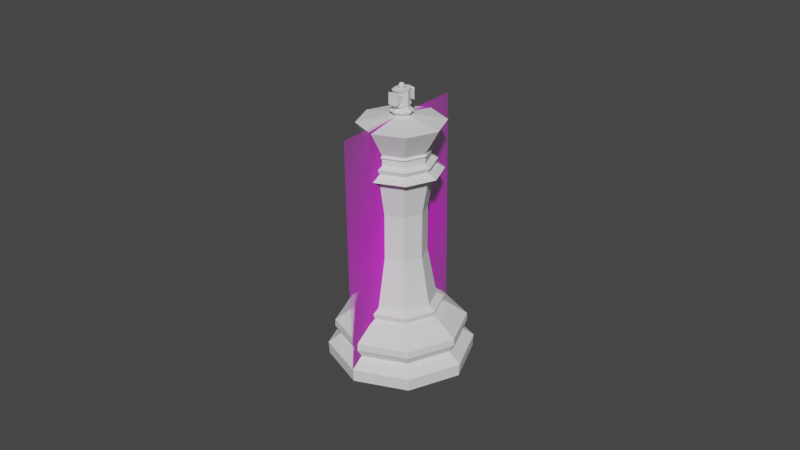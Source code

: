 # Source: King.blend  (saved by Blender 2.82.7; exported with 4.5.12 LTS)
import bpy
from mathutils import Matrix  # noqa: F401  (used for matrix-valued properties, if any)

bpy.ops.wm.read_factory_settings(use_empty=True)
scene = bpy.context.scene
scene.name = 'Scene'

# ---- collections
col_collection = bpy.data.collections.new('Collection'); scene.collection.children.link(col_collection)

# ---- images (referenced by path relative to the original .blend; pixels are not part of the script)
import os
ASSET_DIR = os.environ.get("B2B_ASSET_DIR", "")  # directory of the original .blend (textures are referenced by path, not embedded)
HERE = os.path.dirname(os.path.abspath(__file__))  # packed textures are extracted next to this script under _unpacked/

def load_image(name, relpath, width, height, colorspace="sRGB"):
    """Load a texture the original file referenced (path relative to the .blend, or extracted next to this script)."""
    p = next((c for c in (os.path.join(HERE, relpath), os.path.join(ASSET_DIR, relpath)) if relpath and os.path.exists(c)), "")
    if p:
        img = bpy.data.images.load(p, check_existing=True)
        img.name = name
    else:  # same state as the original file: an image datablock whose file is absent (Cycles renders it pink)
        img = bpy.data.images.new(name, width, height)
        img.source = "FILE"
        img.filepath = "//" + (relpath or name)
    img.colorspace_settings.name = colorspace
    return img
img_staunton_king_png = load_image('Staunton King.png', 'Staunton King.png', 1024, 1024, 'sRGB')

# ---- materials (node trees are filled in below, after node groups)
mat_staunton_knight = bpy.data.materials.new('Staunton Knight')
mat_staunton_knight.surface_render_method = 'BLENDED'
mat_staunton_knight.blend_method = 'BLEND'
mat_staunton_knight.use_transparent_shadow = False

# ---- material node trees
mat_staunton_knight.use_nodes = True; mat_staunton_knight.node_tree.nodes.clear()
_N = mat_staunton_knight.node_tree.nodes; _L = mat_staunton_knight.node_tree.links
n0 = _N.new('ShaderNodeOutputMaterial'); n0.name = 'Material Output'; n0.location = (300, 300)
n1 = _N.new('ShaderNodeTexImage'); n1.name = 'Image Texture'; n1.location = (-200, 300)
n1.image = img_staunton_king_png
n1.extension = 'CLIP'
n2 = _N.new('ShaderNodeBsdfPrincipled'); n2.name = 'Principled BSDF'; n2.location = (0, 300)
n2.distribution = 'GGX'
n2.subsurface_method = 'BURLEY'
n2.inputs[3].default_value = 1.45
n2.inputs[27].default_value = (0.0, 0.0, 0.0, 1.0)
n2.inputs[28].default_value = 1.0
_L.new(n1.outputs[0], n2.inputs[0])
_L.new(n1.outputs[1], n2.inputs[4])
_L.new(n2.outputs[0], n0.inputs[0])
n0.is_active_output = True

# ---- world
world_world = bpy.data.worlds.new('World'); scene.world = world_world
world_world.use_nodes = True; world_world.node_tree.nodes.clear()
_N = world_world.node_tree.nodes; _L = world_world.node_tree.links
n0 = _N.new('ShaderNodeOutputWorld'); n0.name = 'World Output'; n0.location = (300, 300)
n1 = _N.new('ShaderNodeBackground'); n1.name = 'Background'; n1.location = (10, 300)
n1.inputs[0].default_value = (0.05088, 0.05088, 0.05088, 1.0)
_L.new(n1.outputs[0], n0.inputs[0])
n0.is_active_output = True
world_world.color = (0.05088, 0.05088, 0.05088)
world_world.use_sun_shadow = False
world_world.sun_shadow_jitter_overblur = 0.0

# ---- meshes
me_cylinder_001 = bpy.data.meshes.new('Cylinder.001')
me_cylinder_001.from_pydata([(7.289e-10, 0.01297, 0.01861), (0.009171, 0.009171, 0.01861), (0.01297, 3.633e-09, 0.01861), (0.009171, -0.009171, 0.01861), (-3.497e-09, -0.01297, 0.01861), (-0.009171, -0.009171, 0.01861), (-0.01297, 1.518e-08, 0.01861), (-0.009171, 0.009171, 0.01861), (5.47e-10, 0.0146, 0.01579), (1.728e-10, 0.02017, 0.01185), (0.01427, 0.01427, 0.01185), (0.01033, 0.01033, 0.01579), (0.02017, 1.739e-09, 0.01185), (0.0146, 3.215e-09, 0.01579), (0.01427, -0.01427, 0.01185), (0.01033, -0.01033, 0.01579), (-6.406e-09, -0.02017, 0.01185), (-4.213e-09, -0.0146, 0.01579), (-0.01427, -0.01427, 0.01185), (-0.01033, -0.01033, 0.01579), (-0.02017, 1.97e-08, 0.01185), (-0.0146, 1.621e-08, 0.01579), (-0.01427, 0.01427, 0.01185), (-0.01033, 0.01033, 0.01579), (0.0159, 0.0159, 0.003867), (0.02249, 1.545e-09, 0.003867), (0.0159, -0.0159, 0.003867), (-7.31e-09, -0.02249, 0.003867), (-0.0159, -0.0159, 0.003867), (-0.02249, 2.156e-08, 0.003867), (-0.0159, 0.0159, 0.003867), (1.652e-11, 0.02249, 0.003867), (2.13e-10, 0.01853, 0.006857), (0.0131, 0.0131, 0.006857), (0.01853, 2.293e-09, 0.006857), (0.0131, -0.0131, 0.006857), (-5.913e-09, -0.01853, 0.006857), (-0.0131, -0.0131, 0.006857), (-0.01853, 1.888e-08, 0.006857), (-0.0131, 0.0131, 0.006857), (-1.52e-09, 0.02225, 0.0), (-0.008714, 0.008714, 0.01674), (0.01573, 0.01573, 0.0), (-0.01232, 1.476e-08, 0.01674), (0.02225, 5.146e-10, 0.0), (-0.008714, -0.008714, 0.01674), (0.01573, -0.01573, 0.0), (-3.267e-09, -0.01232, 0.01674), (-6.646e-09, -0.02225, 0.0), (0.008714, -0.008714, 0.01674), (-0.01573, -0.01573, 0.0), (0.01232, 3.789e-09, 0.01674), (-0.02225, 1.904e-08, 0.0), (0.008714, 0.008714, 0.01674), (-0.01573, 0.01573, 0.0), (7.497e-10, 0.01232, 0.01674), (9.21e-10, 0.01062, 0.0197), (0.007512, 0.007512, 0.0197), (0.01062, 4.151e-09, 0.0197), (0.007512, -0.007512, 0.0197), (-2.541e-09, -0.01062, 0.0197), (-0.007512, -0.007512, 0.0197), (-0.01062, 1.361e-08, 0.0197), (-0.007512, 0.007512, 0.0197), (-2.318e-07, 0.00955, 0.05969), (0.006753, 0.006752, 0.05969), (0.00955, -4.394e-07, 0.05969), (0.006753, -0.006753, 0.05969), (-2.349e-07, -0.00955, 0.05969), (-0.006753, -0.006753, 0.05969), (-0.00955, -4.309e-07, 0.05969), (-0.006753, 0.006752, 0.05969), (-0.007679, -4.321e-07, 0.03509), (-0.007679, -4.321e-07, 0.04927), (-0.00543, 0.005429, 0.04927), (-0.00543, 0.005429, 0.03509), (-2.342e-07, -0.007679, 0.03509), (-2.342e-07, -0.007679, 0.04927), (-0.00543, -0.00543, 0.04927), (-0.00543, -0.00543, 0.03509), (0.007679, -4.39e-07, 0.03509), (0.007679, -4.39e-07, 0.04927), (0.00543, -0.00543, 0.04927), (0.00543, -0.00543, 0.03509), (-2.317e-07, 0.007678, 0.03509), (-2.317e-07, 0.007678, 0.04927), (0.00543, 0.005429, 0.04927), (0.00543, 0.005429, 0.03509), (0.006753, 0.006752, 0.06272), (-2.321e-07, 0.00955, 0.06272), (0.00955, -4.394e-07, 0.06272), (0.006753, -0.006753, 0.06272), (-2.352e-07, -0.00955, 0.06272), (-0.006753, -0.006753, 0.06272), (-0.00955, -4.309e-07, 0.06272), (-0.006753, 0.006752, 0.06272), (0.008847, 0.008847, 0.06121), (0.01251, -4.4e-07, 0.06121), (-0.01251, -4.289e-07, 0.06121), (-0.008848, 0.008847, 0.06121), (-2.364e-07, -0.01251, 0.06121), (-0.008848, -0.008848, 0.06121), (0.008847, -0.008848, 0.06121), (-2.323e-07, 0.01251, 0.06121), (0.007398, 0.007398, 0.06424), (-2.322e-07, 0.01046, 0.06424), (0.01046, -4.396e-07, 0.06424), (0.007398, -0.007399, 0.06424), (-2.356e-07, -0.01046, 0.06424), (-0.007399, -0.007399, 0.06424), (-0.01046, -4.303e-07, 0.06424), (-0.007399, 0.007398, 0.06424), (0.006038, 0.006038, 0.06489), (-2.321e-07, 0.008539, 0.06489), (0.008539, -4.392e-07, 0.06489), (0.006038, -0.006038, 0.06489), (-2.349e-07, -0.008539, 0.06489), (-0.006038, -0.006038, 0.06489), (-0.008539, -4.316e-07, 0.06489), (-0.006038, 0.006038, 0.06489), (0.006038, 0.006038, 0.06691), (-2.322e-07, 0.008539, 0.06691), (0.008539, -4.392e-07, 0.06691), (0.006038, -0.006038, 0.06691), (-2.35e-07, -0.008539, 0.06691), (-0.006038, -0.006038, 0.06691), (-0.008539, -4.316e-07, 0.06691), (-0.006038, 0.006038, 0.06691), (0.006038, 0.006038, 0.06813), (-2.324e-07, 0.008539, 0.06813), (0.008539, -4.392e-07, 0.06813), (0.006038, -0.006038, 0.06813), (-2.352e-07, -0.008539, 0.06813), (-0.006038, -0.006038, 0.06813), (-0.008539, -4.316e-07, 0.06813), (-0.006038, 0.006038, 0.06813), (-0.009124, -4.312e-07, 0.06752), (-0.006452, 0.006451, 0.06752), (-2.353e-07, -0.009124, 0.06752), (-0.006452, -0.006452, 0.06752), (0.009124, -4.393e-07, 0.06752), (0.006451, -0.006452, 0.06752), (-2.324e-07, 0.009124, 0.06752), (0.006451, 0.006451, 0.06752), (0.009244, 0.009244, 0.07592), (-2.338e-07, 0.01307, 0.07592), (0.01307, -4.403e-07, 0.07592), (0.009244, -0.009245, 0.07592), (-2.381e-07, -0.01307, 0.07592), (-0.009244, -0.009245, 0.07592), (-0.01307, -4.286e-07, 0.07592), (-0.009244, 0.009244, 0.07592), (0.001637, 0.001637, 0.07798), (-2.331e-07, 0.002315, 0.07798), (0.002315, -4.379e-07, 0.07798), (0.001637, -0.001638, 0.07798), (-2.339e-07, -0.002316, 0.07798), (-0.001638, -0.001638, 0.07798), (-0.002316, -4.359e-07, 0.07798), (-0.001638, 0.001637, 0.07798), (1.797e-10, 0.02028, 0.009671), (0.01434, 0.01434, 0.009671), (0.02028, 1.805e-09, 0.009671), (0.01434, -0.01434, 0.009671), (-6.478e-09, -0.02028, 0.009671), (-0.01434, -0.01434, 0.009671), (-0.02028, 1.991e-08, 0.009671), (-0.01434, 0.01434, 0.009671), (0.001637, 0.001637, 0.08029), (-2.31e-07, 0.002315, 0.08029), (0.002315, -4.379e-07, 0.08029), (0.001637, -0.001638, 0.08029), (-2.317e-07, -0.002316, 0.08029), (-0.001638, -0.001638, 0.08029), (-0.002316, -4.359e-07, 0.08029), (-0.001638, 0.001637, 0.08029), (0.002508, 0.002508, 0.07924), (0.003547, -4.382e-07, 0.07924), (-0.003548, -4.351e-07, 0.07924), (-0.002509, 0.002508, 0.07924), (-2.333e-07, -0.003548, 0.07924), (-0.002509, -0.002509, 0.07924), (0.002508, -0.002509, 0.07924), (-2.321e-07, 0.003547, 0.07924), (0.001637, 0.001637, 0.08074), (-2.313e-07, 0.002315, 0.08074), (0.002315, -4.379e-07, 0.08074), (0.001637, -0.001638, 0.08074), (-2.321e-07, -0.002316, 0.08074), (-0.001638, -0.001638, 0.08074), (-0.002316, -4.359e-07, 0.08074), (-0.001638, 0.001637, 0.08074), (0.001637, 0.002456, 0.08088), (-2.317e-07, 0.003473, 0.08088), (0.002315, -4.382e-07, 0.08088), (0.001637, -0.002456, 0.08088), (-2.324e-07, -0.003474, 0.08088), (-0.001638, -0.002456, 0.08088), (-0.002316, -4.351e-07, 0.08088), (-0.001638, 0.002456, 0.08088), (0.0002504, 0.0002193, 0.08552), (-2.335e-07, 0.000289, 0.08552), (0.000386, -4.377e-07, 0.08552), (0.0002504, -0.0002202, 0.08552), (-2.335e-07, -0.0002899, 0.08552), (-0.0002508, -0.0002202, 0.08552), (-0.0003865, -4.374e-07, 0.08552), (-0.0002508, 0.0002193, 0.08552), (-0.001638, 0.001637, 0.08223), (-0.001638, 0.001637, 0.08258), (-0.001638, 0.001637, 0.08332), (-0.001638, 0.001637, 0.08405), (-0.001638, 0.001637, 0.0844), (-2.332e-07, 0.002315, 0.0844), (-2.329e-07, 0.002315, 0.08429), (-2.323e-07, 0.002315, 0.08234), (-2.32e-07, 0.002315, 0.08223), (-0.001638, -0.001638, 0.08223), (-0.001638, -0.001638, 0.08258), (-0.001638, -0.001638, 0.08332), (-0.001638, -0.001638, 0.08405), (-0.001638, -0.001638, 0.0844), (-0.002316, -4.359e-07, 0.0844), (-0.002316, -4.359e-07, 0.08405), (-0.002316, -4.359e-07, 0.08332), (-0.002316, -4.359e-07, 0.08258), (-0.002316, -4.359e-07, 0.08223), (0.001637, -0.001638, 0.08223), (0.001637, -0.001638, 0.08258), (0.001637, -0.001638, 0.08332), (0.001637, -0.001638, 0.08405), (0.001637, -0.001638, 0.0844), (-2.34e-07, -0.002316, 0.0844), (-2.337e-07, -0.002316, 0.08429), (-2.33e-07, -0.002316, 0.08234), (-2.327e-07, -0.002316, 0.08223), (0.001637, 0.001637, 0.08223), (0.001637, 0.001637, 0.08258), (0.001637, 0.001637, 0.08332), (0.001637, 0.001637, 0.08405), (0.001637, 0.001637, 0.0844), (0.002315, -4.379e-07, 0.0844), (0.002315, -4.379e-07, 0.08405), (0.002315, -4.379e-07, 0.08332), (0.002315, -4.379e-07, 0.08258), (0.002315, -4.379e-07, 0.08223), (-0.001638, 0.00356, 0.08155), (-0.001638, 0.00356, 0.08332), (-0.001638, 0.00356, 0.08508), (-2.329e-07, 0.00356, 0.08532), (-2.326e-07, 0.00356, 0.08332), (-2.323e-07, 0.00356, 0.08131), (-0.001638, -0.003729, 0.08155), (-0.001638, -0.003729, 0.08332), (-0.001638, -0.003729, 0.08508), (0.001637, -0.003729, 0.08155), (0.001637, -0.003729, 0.08332), (0.001637, -0.003729, 0.08508), (-2.337e-07, -0.003729, 0.08532), (-2.333e-07, -0.003729, 0.08332), (-2.33e-07, -0.003729, 0.08131), (0.001637, 0.00356, 0.08155), (0.001637, 0.00356, 0.08332), (0.001637, 0.00356, 0.08508), (-3.379e-05, 0.0006618, 0.087), (-3.379e-05, 0.0006618, 0.08567), (0.0004368, 0.0004668, 0.087), (0.0006318, 0.0006618, 0.08633), (0.0004368, 0.0004668, 0.08567), (0.0006318, -3.798e-06, 0.087), (0.0009075, -3.798e-06, 0.08633), (0.0006318, -3.798e-06, 0.08567), (0.0004368, -0.0004744, 0.087), (0.0006318, -0.0006694, 0.08633), (0.0004368, -0.0004744, 0.08567), (-3.379e-05, -3.798e-06, 0.08727), (-3.379e-05, -0.0006694, 0.087), (-3.379e-05, -0.000945, 0.08633), (-3.379e-05, -0.0006694, 0.08567), (-0.0005044, -0.0004744, 0.087), (-0.0006993, -0.0006694, 0.08633), (-0.0005044, -0.0004744, 0.08567), (-0.0006993, -3.798e-06, 0.087), (-0.000975, -3.798e-06, 0.08633), (-0.0006993, -3.798e-06, 0.08567), (-0.0005044, 0.0004668, 0.087), (-0.0006993, 0.0006618, 0.08633), (-0.0005044, 0.0004668, 0.08567), (-3.379e-05, 0.0009374, 0.08633), (0.001637, 0.002456, 0.08552), (-2.335e-07, 0.003473, 0.08552), (0.002315, -4.382e-07, 0.08552), (0.001637, -0.002456, 0.08552), (-2.343e-07, -0.003474, 0.08552), (-0.001638, -0.002456, 0.08552), (-0.002316, -4.351e-07, 0.08552), (-0.001638, 0.002456, 0.08552)], [], [(1, 0, 56, 57), (1, 2, 51, 53), (161, 33, 32, 160), (39, 32, 31, 30), (38, 39, 30, 29), (37, 38, 29, 28), (36, 37, 28, 27), (35, 36, 27, 26), (34, 35, 26, 25), (167, 22, 9, 160), (40, 42, 44, 46, 48, 50, 52, 54), (162, 34, 33, 161), (163, 35, 34, 162), (164, 36, 35, 163), (165, 37, 36, 164), (166, 38, 37, 165), (167, 39, 38, 166), (44, 42, 24, 25), (31, 24, 42, 40), (23, 41, 55, 8), (48, 46, 26, 27), (6, 7, 41, 43), (50, 48, 27, 28), (5, 6, 43, 45), (52, 50, 28, 29), (4, 5, 45, 47), (54, 52, 29, 30), (3, 4, 47, 49), (54, 30, 31, 40), (0, 1, 53, 55), (2, 3, 49, 51), (23, 8, 9, 22), (46, 44, 25, 26), (33, 34, 25, 24), (19, 21, 20, 18), (17, 19, 18, 16), (41, 7, 0, 55), (15, 17, 16, 14), (43, 41, 23, 21), (13, 15, 14, 12), (45, 43, 21, 19), (11, 13, 12, 10), (47, 45, 19, 17), (8, 11, 10, 9), (49, 47, 17, 15), (55, 53, 11, 8), (51, 49, 15, 13), (32, 33, 24, 31), (53, 51, 13, 11), (21, 23, 22, 20), (74, 73, 70, 71), (0, 7, 63, 56), (6, 5, 61, 62), (4, 3, 59, 60), (2, 1, 57, 58), (7, 6, 62, 63), (5, 4, 60, 61), (3, 2, 58, 59), (97, 96, 88, 90), (78, 77, 68, 69), (82, 81, 66, 67), (86, 85, 64, 65), (85, 74, 71, 64), (73, 78, 69, 70), (77, 82, 67, 68), (81, 86, 65, 66), (58, 57, 87, 80), (80, 87, 86, 81), (60, 59, 83, 76), (76, 83, 82, 77), (62, 61, 79, 72), (72, 79, 78, 73), (56, 63, 75, 84), (84, 75, 74, 85), (57, 56, 84, 87), (87, 84, 85, 86), (59, 58, 80, 83), (83, 80, 81, 82), (61, 60, 76, 79), (79, 76, 77, 78), (63, 62, 72, 75), (75, 72, 73, 74), (95, 94, 110, 111), (99, 98, 94, 95), (101, 100, 92, 93), (102, 97, 90, 91), (96, 103, 89, 88), (103, 99, 95, 89), (98, 101, 93, 94), (100, 102, 91, 92), (68, 67, 102, 100), (70, 69, 101, 98), (64, 71, 99, 103), (65, 64, 103, 96), (67, 66, 97, 102), (69, 68, 100, 101), (71, 70, 98, 99), (66, 65, 96, 97), (105, 111, 119, 113), (93, 92, 108, 109), (91, 90, 106, 107), (88, 89, 105, 104), (89, 95, 111, 105), (94, 93, 109, 110), (92, 91, 107, 108), (90, 88, 104, 106), (117, 116, 124, 125), (110, 109, 117, 118), (108, 107, 115, 116), (106, 104, 112, 114), (111, 110, 118, 119), (109, 108, 116, 117), (107, 106, 114, 115), (104, 105, 113, 112), (137, 136, 134, 135), (115, 114, 122, 123), (112, 113, 121, 120), (113, 119, 127, 121), (118, 117, 125, 126), (116, 115, 123, 124), (114, 112, 120, 122), (119, 118, 126, 127), (134, 133, 149, 150), (139, 138, 132, 133), (141, 140, 130, 131), (143, 142, 129, 128), (142, 137, 135, 129), (136, 139, 133, 134), (138, 141, 131, 132), (140, 143, 128, 130), (122, 120, 143, 140), (124, 123, 141, 138), (126, 125, 139, 136), (121, 127, 137, 142), (120, 121, 142, 143), (123, 122, 140, 141), (125, 124, 138, 139), (127, 126, 136, 137), (151, 150, 158, 159), (132, 131, 147, 148), (130, 128, 144, 146), (135, 134, 150, 151), (133, 132, 148, 149), (131, 130, 146, 147), (128, 129, 145, 144), (129, 135, 151, 145), (177, 176, 168, 170), (149, 148, 156, 157), (147, 146, 154, 155), (144, 145, 153, 152), (145, 151, 159, 153), (150, 149, 157, 158), (148, 147, 155, 156), (146, 144, 152, 154), (22, 167, 166, 20), (20, 166, 165, 18), (18, 165, 164, 16), (16, 164, 163, 14), (14, 163, 162, 12), (12, 162, 161, 10), (39, 167, 160, 32), (10, 161, 160, 9), (171, 170, 186, 187), (179, 178, 174, 175), (181, 180, 172, 173), (182, 177, 170, 171), (176, 183, 169, 168), (183, 179, 175, 169), (178, 181, 173, 174), (180, 182, 171, 172), (156, 155, 182, 180), (158, 157, 181, 178), (153, 159, 179, 183), (152, 153, 183, 176), (155, 154, 177, 182), (157, 156, 180, 181), (159, 158, 178, 179), (154, 152, 176, 177), (188, 187, 195, 196), (168, 169, 185, 184), (169, 175, 191, 185), (174, 173, 189, 190), (172, 171, 187, 188), (170, 168, 184, 186), (175, 174, 190, 191), (173, 172, 188, 189), (213, 212, 296, 290), (186, 184, 192, 194), (191, 190, 198, 199), (189, 188, 196, 197), (187, 186, 194, 195), (184, 185, 193, 192), (185, 191, 199, 193), (190, 189, 197, 198), (201, 207, 287, 265), (222, 221, 294, 295), (232, 231, 292, 293), (241, 240, 289, 291), (212, 222, 295, 296), (221, 232, 293, 294), (231, 241, 291, 292), (240, 213, 290, 289), (192, 193, 216, 236), (236, 216, 215, 237), (233, 220, 254, 258), (229, 230, 257, 256), (239, 214, 213, 240), (195, 194, 245, 227), (227, 245, 244, 228), (228, 244, 243, 229), (229, 243, 242, 230), (230, 242, 241, 231), (197, 196, 235, 217), (217, 235, 234, 218), (228, 229, 256, 255), (234, 228, 255, 260), (220, 233, 232, 221), (199, 198, 226, 208), (208, 226, 225, 209), (209, 225, 224, 210), (210, 224, 223, 211), (211, 223, 222, 212), (194, 192, 236, 245), (245, 236, 237, 244), (244, 237, 238, 243), (243, 238, 239, 242), (242, 239, 240, 241), (196, 195, 227, 235), (235, 227, 228, 234), (218, 234, 260, 252), (214, 239, 263, 249), (233, 230, 231, 232), (198, 197, 217, 226), (226, 217, 218, 225), (225, 218, 219, 224), (224, 219, 220, 223), (223, 220, 221, 222), (193, 199, 208, 216), (216, 208, 209, 215), (220, 219, 253, 254), (219, 218, 252, 253), (214, 211, 212, 213), (261, 251, 250, 262), (262, 250, 249, 263), (252, 260, 259, 253), (253, 259, 258, 254), (260, 255, 256, 259), (259, 256, 257, 258), (251, 246, 247, 250), (250, 247, 248, 249), (230, 233, 258, 257), (215, 209, 246, 251), (209, 210, 247, 246), (238, 237, 261, 262), (210, 211, 248, 247), (239, 238, 262, 263), (211, 214, 249, 248), (237, 215, 251, 261), (265, 288, 267, 268), (264, 275, 266), (288, 264, 266, 267), (268, 267, 270, 271), (266, 275, 269), (267, 266, 269, 270), (271, 270, 273, 274), (269, 275, 272), (270, 269, 272, 273), (274, 273, 277, 278), (272, 275, 276), (273, 272, 276, 277), (278, 277, 280, 281), (276, 275, 279), (277, 276, 279, 280), (280, 279, 282, 283), (281, 280, 283, 284), (279, 275, 282), (283, 282, 285, 286), (284, 283, 286, 287), (282, 275, 285), (286, 285, 264, 288), (287, 286, 288, 265), (285, 275, 264), (201, 200, 289, 290), (200, 202, 291, 289), (202, 203, 292, 291), (203, 204, 293, 292), (204, 205, 294, 293), (205, 206, 295, 294), (206, 207, 296, 295), (207, 201, 290, 296), (207, 206, 284, 287), (206, 205, 281, 284), (205, 204, 278, 281), (204, 203, 274, 278), (203, 202, 271, 274), (202, 200, 268, 271), (200, 201, 265, 268)])
_uv = me_cylinder_001.uv_layers.new(name='UVMap')
_uv.uv.foreach_set('vector', [0.875, 1.0, 1.0, 1.0, 1.0, 1.0, 0.875, 1.0, 0.875, 1.0, 0.75, 1.0, 0.75, 0.9928, 0.8748, 0.9928, 0.875, 0.7559, 0.875, 0.715, 1.0, 0.715, 0.9938, 0.7559, 0.125, 0.715, 4.006e-10, 0.715, 0.009927, 0.6246, 0.125, 0.6246, 0.25, 0.715, 0.125, 0.715, 0.125, 0.6246, 0.25, 0.6246, 0.375, 0.715, 0.25, 0.715, 0.25, 0.6246, 0.375, 0.6246, 0.5, 0.715, 0.375, 0.715, 0.375, 0.6246, 0.5, 0.6246, 0.625, 0.715, 0.5, 0.715, 0.5, 0.6246, 0.625, 0.6246, 0.75, 0.715, 0.625, 0.715, 0.625, 0.6246, 0.75, 0.6246, 0.125, 0.7559, 0.125, 0.7968, 0.01245, 0.7968, 0.006223, 0.7559, 0.75, 0.4713, 0.9065, 0.4065, 0.9713, 0.25, 0.9065, 0.09353, 0.75, 0.02871, 0.5935, 0.09353, 0.5287, 0.25, 0.5935, 0.4065, 0.75, 0.7559, 0.75, 0.715, 0.875, 0.715, 0.875, 0.7559, 0.625, 0.7559, 0.625, 0.715, 0.75, 0.715, 0.75, 0.7559, 0.5, 0.7559, 0.5, 0.715, 0.625, 0.715, 0.625, 0.7559, 0.375, 0.7559, 0.375, 0.715, 0.5, 0.715, 0.5, 0.7559, 0.25, 0.7559, 0.25, 0.715, 0.375, 0.715, 0.375, 0.7559, 0.125, 0.7559, 0.125, 0.715, 0.25, 0.715, 0.25, 0.7559, 0.9713, 0.25, 0.9065, 0.4065, 0.875, 0.6246, 0.75, 0.6246, 0.9901, 0.6246, 0.875, 0.6246, 0.9065, 0.4065, 0.75, 0.4713, 0.1249, 0.9657, 0.1252, 0.9928, 0.005164, 0.9928, 0.005777, 0.9657, 0.75, 0.02871, 0.9065, 0.09353, 0.625, 0.6246, 0.5, 0.6246, 0.25, 1.0, 0.125, 1.0, 0.1252, 0.9928, 0.25, 0.9928, 0.5935, 0.09353, 0.75, 0.02871, 0.5, 0.6246, 0.375, 0.6246, 0.375, 1.0, 0.25, 1.0, 0.25, 0.9928, 0.375, 0.9928, 0.5287, 0.25, 0.5935, 0.09353, 0.375, 0.6246, 0.25, 0.6246, 0.5, 1.0, 0.375, 1.0, 0.375, 0.9928, 0.5, 0.9928, 0.5935, 0.4065, 0.5287, 0.25, 0.25, 0.6246, 0.125, 0.6246, 0.625, 1.0, 0.5, 1.0, 0.5, 0.9928, 0.625, 0.9928, 0.5935, 0.4065, 0.125, 0.6246, 0.009927, 0.6246, 0.75, 0.4713, 1.0, 1.0, 0.875, 1.0, 0.8748, 0.9928, 0.9948, 0.9928, 0.75, 1.0, 0.625, 1.0, 0.625, 0.9928, 0.75, 0.9928, 0.1249, 0.9657, 0.005777, 0.9657, 0.01245, 0.7968, 0.125, 0.7968, 0.9065, 0.09353, 0.9713, 0.25, 0.75, 0.6246, 0.625, 0.6246, 0.875, 0.715, 0.75, 0.715, 0.75, 0.6246, 0.875, 0.6246, 0.375, 0.9657, 0.25, 0.9657, 0.25, 0.7968, 0.375, 0.7968, 0.5, 0.9657, 0.375, 0.9657, 0.375, 0.7968, 0.5, 0.7968, 0.1252, 0.9928, 0.125, 1.0, 0.0, 1.0, 0.005164, 0.9928, 0.625, 0.9657, 0.5, 0.9657, 0.5, 0.7968, 0.625, 0.7968, 0.25, 0.9928, 0.1252, 0.9928, 0.1249, 0.9657, 0.25, 0.9657, 0.75, 0.9657, 0.625, 0.9657, 0.625, 0.7968, 0.75, 0.7968, 0.375, 0.9928, 0.25, 0.9928, 0.25, 0.9657, 0.375, 0.9657, 0.8751, 0.9657, 0.75, 0.9657, 0.75, 0.7968, 0.875, 0.7968, 0.5, 0.9928, 0.375, 0.9928, 0.375, 0.9657, 0.5, 0.9657, 0.9942, 0.9657, 0.8751, 0.9657, 0.875, 0.7968, 0.9876, 0.7968, 0.625, 0.9928, 0.5, 0.9928, 0.5, 0.9657, 0.625, 0.9657, 0.9948, 0.9928, 0.8748, 0.9928, 0.8751, 0.9657, 0.9942, 0.9657, 0.75, 0.9928, 0.625, 0.9928, 0.625, 0.9657, 0.75, 0.9657, 1.0, 0.715, 0.875, 0.715, 0.875, 0.6246, 0.9901, 0.6246, 0.8748, 0.9928, 0.75, 0.9928, 0.75, 0.9657, 0.8751, 0.9657, 0.25, 0.9657, 0.1249, 0.9657, 0.125, 0.7968, 0.25, 0.7968, 0.125, 1.0, 0.25, 1.0, 0.25, 1.0, 0.125, 1.0, 0.0, 1.0, 0.125, 1.0, 0.125, 1.0, 0.0, 1.0, 0.25, 1.0, 0.375, 1.0, 0.375, 1.0, 0.25, 1.0, 0.5, 1.0, 0.625, 1.0, 0.625, 1.0, 0.5, 1.0, 0.75, 1.0, 0.875, 1.0, 0.875, 1.0, 0.75, 1.0, 0.125, 1.0, 0.25, 1.0, 0.25, 1.0, 0.125, 1.0, 0.375, 1.0, 0.5, 1.0, 0.5, 1.0, 0.375, 1.0, 0.625, 1.0, 0.75, 1.0, 0.75, 1.0, 0.625, 1.0, 0.75, 1.0, 0.875, 1.0, 0.875, 1.0, 0.75, 1.0, 0.375, 1.0, 0.5, 1.0, 0.5, 1.0, 0.375, 1.0, 0.625, 1.0, 0.75, 1.0, 0.75, 1.0, 0.625, 1.0, 0.875, 1.0, 1.0, 1.0, 1.0, 1.0, 0.875, 1.0, 0.0, 1.0, 0.125, 1.0, 0.125, 1.0, 0.0, 1.0, 0.25, 1.0, 0.375, 1.0, 0.375, 1.0, 0.25, 1.0, 0.5, 1.0, 0.625, 1.0, 0.625, 1.0, 0.5, 1.0, 0.75, 1.0, 0.875, 1.0, 0.875, 1.0, 0.75, 1.0, 0.75, 1.0, 0.875, 1.0, 0.875, 1.0, 0.75, 1.0, 0.75, 1.0, 0.875, 1.0, 0.875, 1.0, 0.75, 1.0, 0.5, 1.0, 0.625, 1.0, 0.625, 1.0, 0.5, 1.0, 0.5, 1.0, 0.625, 1.0, 0.625, 1.0, 0.5, 1.0, 0.25, 1.0, 0.375, 1.0, 0.375, 1.0, 0.25, 1.0, 0.25, 1.0, 0.375, 1.0, 0.375, 1.0, 0.25, 1.0, 0.0, 1.0, 0.125, 1.0, 0.125, 1.0, 0.0, 1.0, 0.0, 1.0, 0.125, 1.0, 0.125, 1.0, 0.0, 1.0, 0.875, 1.0, 1.0, 1.0, 1.0, 1.0, 0.875, 1.0, 0.875, 1.0, 1.0, 1.0, 1.0, 1.0, 0.875, 1.0, 0.625, 1.0, 0.75, 1.0, 0.75, 1.0, 0.625, 1.0, 0.625, 1.0, 0.75, 1.0, 0.75, 1.0, 0.625, 1.0, 0.375, 1.0, 0.5, 1.0, 0.5, 1.0, 0.375, 1.0, 0.375, 1.0, 0.5, 1.0, 0.5, 1.0, 0.375, 1.0, 0.125, 1.0, 0.25, 1.0, 0.25, 1.0, 0.125, 1.0, 0.125, 1.0, 0.25, 1.0, 0.25, 1.0, 0.125, 1.0, 0.125, 1.0, 0.25, 1.0, 0.25, 1.0, 0.125, 1.0, 0.125, 1.0, 0.25, 1.0, 0.25, 1.0, 0.125, 1.0, 0.375, 1.0, 0.5, 1.0, 0.5, 1.0, 0.375, 1.0, 0.625, 1.0, 0.75, 1.0, 0.75, 1.0, 0.625, 1.0, 0.875, 1.0, 1.0, 1.0, 1.0, 1.0, 0.875, 1.0, 0.0, 1.0, 0.125, 1.0, 0.125, 1.0, 0.0, 1.0, 0.25, 1.0, 0.375, 1.0, 0.375, 1.0, 0.25, 1.0, 0.5, 1.0, 0.625, 1.0, 0.625, 1.0, 0.5, 1.0, 0.5, 1.0, 0.625, 1.0, 0.625, 1.0, 0.5, 1.0, 0.25, 1.0, 0.375, 1.0, 0.375, 1.0, 0.25, 1.0, 0.0, 1.0, 0.125, 1.0, 0.125, 1.0, 0.0, 1.0, 0.875, 1.0, 1.0, 1.0, 1.0, 1.0, 0.875, 1.0, 0.625, 1.0, 0.75, 1.0, 0.75, 1.0, 0.625, 1.0, 0.375, 1.0, 0.5, 1.0, 0.5, 1.0, 0.375, 1.0, 0.125, 1.0, 0.25, 1.0, 0.25, 1.0, 0.125, 1.0, 0.75, 1.0, 0.875, 1.0, 0.875, 1.0, 0.75, 1.0, 0.0, 1.0, 0.125, 1.0, 0.125, 1.0, 0.0, 1.0, 0.375, 1.0, 0.5, 1.0, 0.5, 1.0, 0.375, 1.0, 0.625, 1.0, 0.75, 1.0, 0.75, 1.0, 0.625, 1.0, 0.875, 1.0, 1.0, 1.0, 1.0, 1.0, 0.875, 1.0, 0.0, 1.0, 0.125, 1.0, 0.125, 1.0, 0.0, 1.0, 0.25, 1.0, 0.375, 1.0, 0.375, 1.0, 0.25, 1.0, 0.5, 1.0, 0.625, 1.0, 0.625, 1.0, 0.5, 1.0, 0.75, 1.0, 0.875, 1.0, 0.875, 1.0, 0.75, 1.0, 0.375, 1.0, 0.5, 1.0, 0.5, 1.0, 0.375, 1.0, 0.25, 1.0, 0.375, 1.0, 0.375, 1.0, 0.25, 1.0, 0.5, 1.0, 0.625, 1.0, 0.625, 1.0, 0.5, 1.0, 0.75, 1.0, 0.875, 1.0, 0.875, 1.0, 0.75, 1.0, 0.125, 1.0, 0.25, 1.0, 0.25, 1.0, 0.125, 1.0, 0.375, 1.0, 0.5, 1.0, 0.5, 1.0, 0.375, 1.0, 0.625, 1.0, 0.75, 1.0, 0.75, 1.0, 0.625, 1.0, 0.875, 1.0, 1.0, 1.0, 1.0, 1.0, 0.875, 1.0, 0.125, 1.0, 0.25, 1.0, 0.25, 1.0, 0.125, 1.0, 0.625, 1.0, 0.75, 1.0, 0.75, 1.0, 0.625, 1.0, 0.875, 1.0, 1.0, 1.0, 1.0, 1.0, 0.875, 1.0, 0.0, 1.0, 0.125, 1.0, 0.125, 1.0, 0.0, 1.0, 0.25, 1.0, 0.375, 1.0, 0.375, 1.0, 0.25, 1.0, 0.5, 1.0, 0.625, 1.0, 0.625, 1.0, 0.5, 1.0, 0.75, 1.0, 0.875, 1.0, 0.875, 1.0, 0.75, 1.0, 0.125, 1.0, 0.25, 1.0, 0.25, 1.0, 0.125, 1.0, 0.25, 1.0, 0.375, 1.0, 0.375, 1.0, 0.25, 1.0, 0.375, 1.0, 0.5, 1.0, 0.5, 1.0, 0.375, 1.0, 0.625, 1.0, 0.75, 1.0, 0.75, 1.0, 0.625, 1.0, 0.875, 1.0, 1.0, 1.0, 1.0, 1.0, 0.875, 1.0, 0.0, 1.0, 0.125, 1.0, 0.125, 1.0, 0.0, 1.0, 0.25, 1.0, 0.375, 1.0, 0.375, 1.0, 0.25, 1.0, 0.5, 1.0, 0.625, 1.0, 0.625, 1.0, 0.5, 1.0, 0.75, 1.0, 0.875, 1.0, 0.875, 1.0, 0.75, 1.0, 0.75, 1.0, 0.875, 1.0, 0.875, 1.0, 0.75, 1.0, 0.5, 1.0, 0.625, 1.0, 0.625, 1.0, 0.5, 1.0, 0.25, 1.0, 0.375, 1.0, 0.375, 1.0, 0.25, 1.0, 0.0, 1.0, 0.125, 1.0, 0.125, 1.0, 0.0, 1.0, 0.875, 1.0, 1.0, 1.0, 1.0, 1.0, 0.875, 1.0, 0.625, 1.0, 0.75, 1.0, 0.75, 1.0, 0.625, 1.0, 0.375, 1.0, 0.5, 1.0, 0.5, 1.0, 0.375, 1.0, 0.125, 1.0, 0.25, 1.0, 0.25, 1.0, 0.125, 1.0, 0.125, 1.0, 0.25, 1.0, 0.25, 1.0, 0.125, 1.0, 0.5, 1.0, 0.625, 1.0, 0.625, 1.0, 0.5, 1.0, 0.75, 1.0, 0.875, 1.0, 0.875, 1.0, 0.75, 1.0, 0.125, 1.0, 0.25, 1.0, 0.25, 1.0, 0.125, 1.0, 0.375, 1.0, 0.5, 1.0, 0.5, 1.0, 0.375, 1.0, 0.625, 1.0, 0.75, 1.0, 0.75, 1.0, 0.625, 1.0, 0.875, 1.0, 1.0, 1.0, 1.0, 1.0, 0.875, 1.0, 0.0, 1.0, 0.125, 1.0, 0.125, 1.0, 0.0, 1.0, 0.75, 1.0, 0.875, 1.0, 0.875, 1.0, 0.75, 1.0, 0.375, 1.0, 0.5, 1.0, 0.5, 1.0, 0.375, 1.0, 0.625, 1.0, 0.75, 1.0, 0.75, 1.0, 0.625, 1.0, 0.875, 1.0, 1.0, 1.0, 1.0, 1.0, 0.875, 1.0, 0.0, 1.0, 0.125, 1.0, 0.125, 1.0, 0.0, 1.0, 0.25, 1.0, 0.375, 1.0, 0.375, 1.0, 0.25, 1.0, 0.5, 1.0, 0.625, 1.0, 0.625, 1.0, 0.5, 1.0, 0.75, 1.0, 0.875, 1.0, 0.875, 1.0, 0.75, 1.0, 0.125, 0.7968, 0.125, 0.7559, 0.25, 0.7559, 0.25, 0.7968, 0.25, 0.7968, 0.25, 0.7559, 0.375, 0.7559, 0.375, 0.7968, 0.375, 0.7968, 0.375, 0.7559, 0.5, 0.7559, 0.5, 0.7968, 0.5, 0.7968, 0.5, 0.7559, 0.625, 0.7559, 0.625, 0.7968, 0.625, 0.7968, 0.625, 0.7559, 0.75, 0.7559, 0.75, 0.7968, 0.75, 0.7968, 0.75, 0.7559, 0.875, 0.7559, 0.875, 0.7968, 0.125, 0.715, 0.125, 0.7559, 0.006223, 0.7559, 4.006e-10, 0.715, 0.875, 0.7968, 0.875, 0.7559, 0.9938, 0.7559, 0.9876, 0.7968, 0.625, 1.0, 0.75, 1.0, 0.75, 1.0, 0.625, 1.0, 0.125, 1.0, 0.25, 1.0, 0.25, 1.0, 0.125, 1.0, 0.375, 1.0, 0.5, 1.0, 0.5, 1.0, 0.375, 1.0, 0.625, 1.0, 0.75, 1.0, 0.75, 1.0, 0.625, 1.0, 0.875, 1.0, 1.0, 1.0, 1.0, 1.0, 0.875, 1.0, 0.0, 1.0, 0.125, 1.0, 0.125, 1.0, 0.0, 1.0, 0.25, 1.0, 0.375, 1.0, 0.375, 1.0, 0.25, 1.0, 0.5, 1.0, 0.625, 1.0, 0.625, 1.0, 0.5, 1.0, 0.5, 1.0, 0.625, 1.0, 0.625, 1.0, 0.5, 1.0, 0.25, 1.0, 0.375, 1.0, 0.375, 1.0, 0.25, 1.0, 0.0, 1.0, 0.125, 1.0, 0.125, 1.0, 0.0, 1.0, 0.875, 1.0, 1.0, 1.0, 1.0, 1.0, 0.875, 1.0, 0.625, 1.0, 0.75, 1.0, 0.75, 1.0, 0.625, 1.0, 0.375, 1.0, 0.5, 1.0, 0.5, 1.0, 0.375, 1.0, 0.125, 1.0, 0.25, 1.0, 0.25, 1.0, 0.125, 1.0, 0.75, 1.0, 0.875, 1.0, 0.875, 1.0, 0.75, 1.0, 0.5, 1.0, 0.625, 1.0, 0.625, 1.0, 0.5, 1.0, 0.875, 1.0, 1.0, 1.0, 1.0, 1.0, 0.875, 1.0, 0.0, 1.0, 0.125, 1.0, 0.125, 1.0, 0.0, 1.0, 0.25, 1.0, 0.375, 1.0, 0.375, 1.0, 0.25, 1.0, 0.5, 1.0, 0.625, 1.0, 0.625, 1.0, 0.5, 1.0, 0.75, 1.0, 0.875, 1.0, 0.875, 1.0, 0.75, 1.0, 0.125, 1.0, 0.25, 1.0, 0.25, 1.0, 0.125, 1.0, 0.375, 1.0, 0.5, 1.0, 0.5, 1.0, 0.375, 1.0, 0.0, 1.0, 0.125, 1.0, 0.125, 1.0, 0.0, 1.0, 0.75, 1.0, 0.875, 1.0, 0.875, 1.0, 0.75, 1.0, 0.125, 1.0, 0.25, 1.0, 0.25, 1.0, 0.125, 1.0, 0.375, 1.0, 0.5, 1.0, 0.5, 1.0, 0.375, 1.0, 0.625, 1.0, 0.75, 1.0, 0.75, 1.0, 0.625, 1.0, 0.875, 1.0, 1.0, 1.0, 1.0, 1.0, 0.875, 1.0, 0.0, 1.0, 0.125, 1.0, 0.125, 1.0, 0.0, 1.0, 0.25, 1.0, 0.375, 1.0, 0.375, 1.0, 0.25, 1.0, 0.25, 0.4312, 0.1447, 0.3876, 0.875, 0.25, 0.75, 0.25, 0.25, 1.0, 0.375, 1.0, 0.375, 1.0, 0.25, 1.0, 0.5, 1.0, 0.625, 1.0, 0.625, 1.0, 0.5, 1.0, 0.75, 1.0, 0.875, 1.0, 0.875, 1.0, 0.75, 1.0, 0.125, 1.0, 0.25, 1.0, 0.25, 1.0, 0.125, 1.0, 0.375, 1.0, 0.5, 1.0, 0.5, 1.0, 0.375, 1.0, 0.625, 1.0, 0.75, 1.0, 0.75, 1.0, 0.625, 1.0, 0.875, 1.0, 1.0, 1.0, 1.0, 1.0, 0.875, 1.0, 0.875, 1.0, 1.0, 1.0, 1.0, 1.0, 0.875, 1.0, 0.875, 1.0, 1.0, 1.0, 1.0, 1.0, 0.875, 1.0, 0.5, 1.0, 0.375, 1.0, 0.375, 1.0, 0.5, 1.0, 0.625, 1.0, 0.625, 1.0, 0.625, 1.0, 0.625, 1.0, 0.875, 1.0, 1.0, 1.0, 1.0, 1.0, 0.875, 1.0, 0.625, 1.0, 0.75, 1.0, 0.75, 1.0, 0.625, 1.0, 0.625, 1.0, 0.75, 1.0, 0.75, 1.0, 0.625, 1.0, 0.625, 1.0, 0.75, 1.0, 0.75, 1.0, 0.625, 1.0, 0.625, 1.0, 0.75, 1.0, 0.75, 1.0, 0.625, 1.0, 0.625, 1.0, 0.75, 1.0, 0.75, 1.0, 0.625, 1.0, 0.375, 1.0, 0.5, 1.0, 0.5, 1.0, 0.375, 1.0, 0.375, 1.0, 0.5, 1.0, 0.5, 1.0, 0.375, 1.0, 0.625, 1.0, 0.625, 1.0, 0.625, 1.0, 0.625, 1.0, 0.5, 1.0, 0.625, 1.0, 0.625, 1.0, 0.5, 1.0, 0.375, 1.0, 0.5, 1.0, 0.5, 1.0, 0.375, 1.0, 0.125, 1.0, 0.25, 1.0, 0.25, 1.0, 0.125, 1.0, 0.125, 1.0, 0.25, 1.0, 0.25, 1.0, 0.125, 1.0, 0.125, 1.0, 0.25, 1.0, 0.25, 1.0, 0.125, 1.0, 0.125, 1.0, 0.25, 1.0, 0.25, 1.0, 0.125, 1.0, 0.125, 1.0, 0.25, 1.0, 0.25, 1.0, 0.125, 1.0, 0.75, 1.0, 0.875, 1.0, 0.875, 1.0, 0.75, 1.0, 0.75, 1.0, 0.875, 1.0, 0.875, 1.0, 0.75, 1.0, 0.75, 1.0, 0.875, 1.0, 0.875, 1.0, 0.75, 1.0, 0.75, 1.0, 0.875, 1.0, 0.875, 1.0, 0.75, 1.0, 0.75, 1.0, 0.875, 1.0, 0.875, 1.0, 0.75, 1.0, 0.5, 1.0, 0.625, 1.0, 0.625, 1.0, 0.5, 1.0, 0.5, 1.0, 0.625, 1.0, 0.625, 1.0, 0.5, 1.0, 0.375, 1.0, 0.5, 1.0, 0.5, 1.0, 0.375, 1.0, 1.0, 1.0, 0.875, 1.0, 0.875, 1.0, 1.0, 1.0, 0.5, 1.0, 0.625, 1.0, 0.625, 1.0, 0.5, 1.0, 0.25, 1.0, 0.375, 1.0, 0.375, 1.0, 0.25, 1.0, 0.25, 1.0, 0.375, 1.0, 0.375, 1.0, 0.25, 1.0, 0.25, 1.0, 0.375, 1.0, 0.375, 1.0, 0.25, 1.0, 0.25, 1.0, 0.375, 1.0, 0.375, 1.0, 0.25, 1.0, 0.25, 1.0, 0.375, 1.0, 0.375, 1.0, 0.25, 1.0, 0.0, 1.0, 0.125, 1.0, 0.125, 1.0, 0.0, 1.0, 0.0, 1.0, 0.125, 1.0, 0.125, 1.0, 0.0, 1.0, 0.375, 1.0, 0.375, 1.0, 0.375, 1.0, 0.375, 1.0, 0.375, 1.0, 0.375, 1.0, 0.375, 1.0, 0.375, 1.0, 0.0, 1.0, 0.125, 1.0, 0.125, 1.0, 0.0, 1.0, 0.875, 1.0, 1.0, 1.0, 1.0, 1.0, 0.875, 1.0, 0.875, 1.0, 1.0, 1.0, 1.0, 1.0, 0.875, 1.0, 0.375, 1.0, 0.5, 1.0, 0.5, 1.0, 0.375, 1.0, 0.375, 1.0, 0.5, 1.0, 0.5, 1.0, 0.375, 1.0, 0.5, 1.0, 0.625, 1.0, 0.625, 1.0, 0.5, 1.0, 0.5, 1.0, 0.625, 1.0, 0.625, 1.0, 0.5, 1.0, 0.0, 1.0, 0.125, 1.0, 0.125, 1.0, 0.0, 1.0, 0.0, 1.0, 0.125, 1.0, 0.125, 1.0, 0.0, 1.0, 0.625, 1.0, 0.5, 1.0, 0.5, 1.0, 0.625, 1.0, 0.0, 1.0, 0.125, 1.0, 0.125, 1.0, 0.0, 1.0, 0.125, 1.0, 0.125, 1.0, 0.125, 1.0, 0.125, 1.0, 0.875, 1.0, 0.875, 1.0, 0.875, 1.0, 0.875, 1.0, 0.125, 1.0, 0.125, 1.0, 0.125, 1.0, 0.125, 1.0, 0.875, 1.0, 0.875, 1.0, 0.875, 1.0, 0.875, 1.0, 0.125, 1.0, 0.0, 1.0, 0.0, 1.0, 0.125, 1.0, 0.875, 1.0, 1.0, 1.0, 1.0, 1.0, 0.875, 1.0, 0.75, 0.25, 0.75, 0.5, 0.625, 0.5, 0.625, 0.25, 0.75, 0.75, 0.6875, 1.0, 0.625, 0.75, 0.75, 0.5, 0.75, 0.75, 0.625, 0.75, 0.625, 0.5, 0.625, 0.25, 0.625, 0.5, 0.5, 0.5, 0.5, 0.25, 0.625, 0.75, 0.5625, 1.0, 0.5, 0.75, 0.625, 0.5, 0.625, 0.75, 0.5, 0.75, 0.5, 0.5, 0.5, 0.25, 0.5, 0.5, 0.375, 0.5, 0.375, 0.25, 0.5, 0.75, 0.4375, 1.0, 0.375, 0.75, 0.5, 0.5, 0.5, 0.75, 0.375, 0.75, 0.375, 0.5, 0.375, 0.25, 0.375, 0.5, 0.25, 0.5, 0.25, 0.25, 0.375, 0.75, 0.3125, 1.0, 0.25, 0.75, 0.375, 0.5, 0.375, 0.75, 0.25, 0.75, 0.25, 0.5, 0.25, 0.25, 0.25, 0.5, 0.125, 0.5, 0.125, 0.25, 0.25, 0.75, 0.1875, 1.0, 0.125, 0.75, 0.25, 0.5, 0.25, 0.75, 0.125, 0.75, 0.125, 0.5, 0.125, 0.5, 0.125, 0.75, 0.0, 0.75, 0.0, 0.5, 0.125, 0.25, 0.125, 0.5, 0.0, 0.5, 0.0, 0.25, 0.125, 0.75, 0.0625, 1.0, 0.0, 0.75, 1.0, 0.5, 1.0, 0.75, 0.875, 0.75, 0.875, 0.5, 1.0, 0.25, 1.0, 0.5, 0.875, 0.5, 0.875, 0.25, 1.0, 0.75, 0.9375, 1.0, 0.875, 0.75, 0.875, 0.5, 0.875, 0.75, 0.75, 0.75, 0.75, 0.5, 0.875, 0.25, 0.875, 0.5, 0.75, 0.5, 0.75, 0.25, 0.875, 0.75, 0.8125, 1.0, 0.75, 0.75, 0.25, 0.4312, 0.3553, 0.3876, 0.4197, 0.4197, 0.25, 0.49, 0.3553, 0.3876, 0.4122, 0.25, 0.49, 0.25, 0.4197, 0.4197, 0.4122, 0.25, 0.3553, 0.1124, 0.4197, 0.08029, 0.49, 0.25, 0.3553, 0.1124, 0.25, 0.06883, 0.25, 0.01, 0.4197, 0.08029, 0.25, 0.06883, 0.1447, 0.1124, 0.08029, 0.08029, 0.25, 0.01, 0.1447, 0.1124, 0.08776, 0.25, 0.01, 0.25, 0.08029, 0.08029, 0.08776, 0.25, 0.1447, 0.3876, 0.08029, 0.4197, 0.01, 0.25, 0.1447, 0.3876, 0.25, 0.4312, 0.25, 0.49, 0.08029, 0.4197, 0.1447, 0.3876, 0.08776, 0.25, 1.0, 0.25, 0.875, 0.25, 0.08776, 0.25, 0.1447, 0.1124, 0.125, 0.25, 0.0, 0.25, 0.1447, 0.1124, 0.25, 0.06883, 0.25, 0.25, 0.125, 0.25, 0.25, 0.06883, 0.3553, 0.1124, 0.375, 0.25, 0.25, 0.25, 0.3553, 0.1124, 0.4122, 0.25, 0.5, 0.25, 0.375, 0.25, 0.4122, 0.25, 0.3553, 0.3876, 0.625, 0.25, 0.5, 0.25, 0.3553, 0.3876, 0.25, 0.4312, 0.75, 0.25, 0.625, 0.25])
me_cylinder_001.use_remesh_fix_poles = True
me_cylinder_001.use_remesh_preserve_attributes = False
me_cylinder_001.use_mirror_vertex_groups = False
me_cylinder_001.update()
me_staunton_knight = bpy.data.meshes.new('Staunton Knight')
me_staunton_knight.from_pydata([(-0.2887, 0.0, 0.0), (0.2887, 0.0, 0.0), (-0.2887, 1.0, 0.0), (0.2887, 1.0, 0.0)], [], [(0, 1, 3, 2)])
_uv = me_staunton_knight.uv_layers.new(name='UVMap')
_uv.uv.foreach_set('vector', [0.0, 0.0, 1.0, 0.0, 1.0, 1.0, 0.0, 1.0])
me_staunton_knight.materials.append(mat_staunton_knight)
me_staunton_knight.use_remesh_fix_poles = True
me_staunton_knight.use_remesh_preserve_attributes = False
me_staunton_knight.use_mirror_vertex_groups = False
me_staunton_knight.update()

# ---- objects
ob_king = bpy.data.objects.new('King', me_cylinder_001)
ob_staunton_king = bpy.data.objects.new('Staunton King', me_staunton_knight)

# ---- transforms, parenting, visibility, modifiers, constraints
ob_king.location = (0.0, 0.0, 0.0)
ob_king.lineart.crease_threshold = 0.0
ob_staunton_king.location = (0.0, 0.0, 0.0)
ob_staunton_king.rotation_euler = (1.571, -0.01919, 1.571)
ob_staunton_king.scale = (0.07793, 0.07793, 0.07793)
ob_staunton_king.lineart.crease_threshold = 0.0

# ---- collection membership
col_collection.objects.link(ob_king)
col_collection.objects.link(ob_staunton_king)

# ---- scene / render settings (as saved in the file)
scene.frame_start = 1; scene.frame_end = 250; scene.frame_set(1)
scene.render.engine = 'BLENDER_EEVEE_NEXT'
scene.cycles.use_denoising = False
scene.cycles.samples = 128
scene.cycles.sampling_pattern = 'TABULATED_SOBOL'
scene.cycles.use_adaptive_sampling = False
scene.cycles.use_light_tree = False
scene.view_settings.view_transform = 'Filmic'
bpy.context.view_layer.update()

# ---- added for rendering (the .blend has no active camera and no usable light): camera, sun
cam_auto = bpy.data.cameras.new('AutoCamera')
cam_auto.lens = 50.0
cam_auto.sensor_width = 36.0
cam_auto.clip_end = 1000.0
ob_auto_camera = bpy.data.objects.new('AutoCamera', cam_auto)
scene.collection.objects.link(ob_auto_camera)
ob_auto_camera.location = (0.185045, -0.222802, 0.191456)
ob_auto_camera.rotation_euler = (1.09748, -7.21219e-08, 0.694738)
scene.camera = ob_auto_camera
light_auto_sun = bpy.data.lights.new('AutoSun', 'SUN')
light_auto_sun.energy = 3.0
light_auto_sun.angle = 0.0523599
ob_auto_sun = bpy.data.objects.new('AutoSun', light_auto_sun)
scene.collection.objects.link(ob_auto_sun)
ob_auto_sun.rotation_euler = (0.872665, 0.174533, 0.523599)
bpy.context.view_layer.update()
